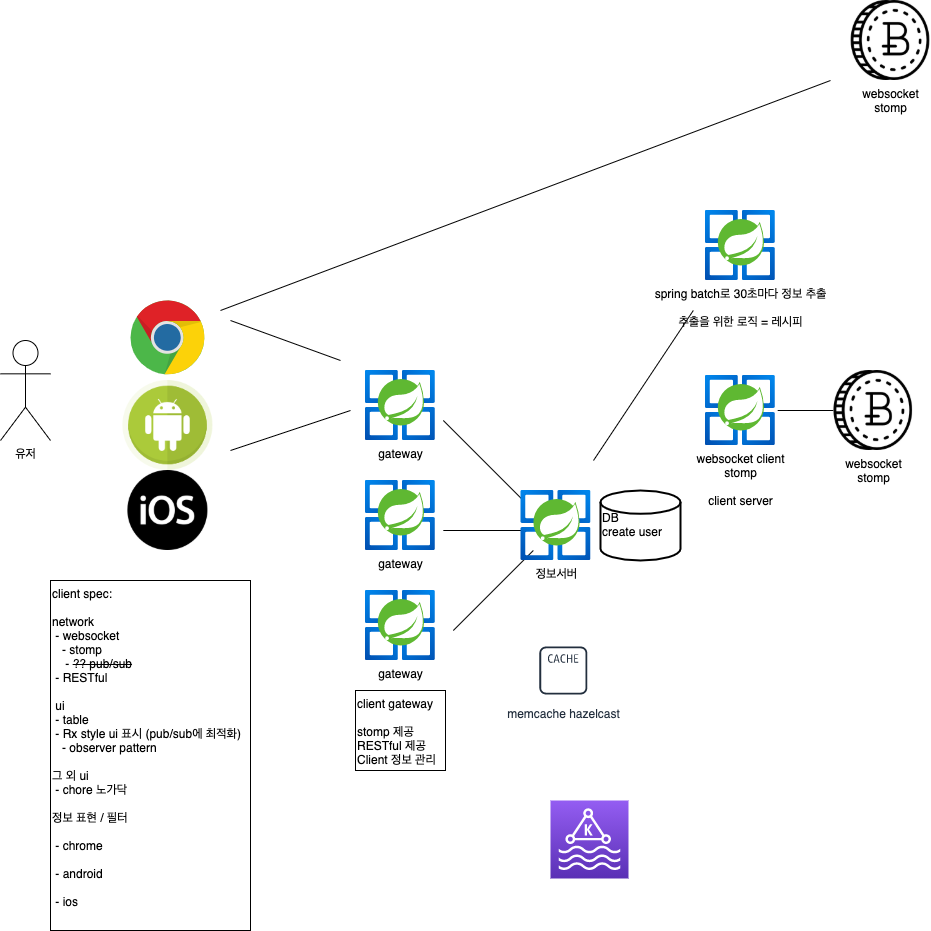

The diagram above was exported from draw.io. Its source (the exported page's mxGraphModel, read from the mxfile embedded in the PNG):
<mxGraphModel dx="1666" dy="1871" grid="1" gridSize="10" guides="1" tooltips="1" connect="1" arrows="1" fold="1" page="1" pageScale="1" pageWidth="850" pageHeight="1100" math="0" shadow="0">
  <root>
    <mxCell id="0" />
    <mxCell id="1" parent="0" />
    <mxCell id="F0bUZJI3T8froH60MYZj-2" value="유저" style="shape=umlActor;verticalLabelPosition=bottom;verticalAlign=top;html=1;outlineConnect=0;" vertex="1" parent="1">
      <mxGeometry x="70" y="80" width="50" height="100" as="geometry" />
    </mxCell>
    <mxCell id="F0bUZJI3T8froH60MYZj-5" value="" style="dashed=0;outlineConnect=0;html=1;align=center;labelPosition=center;verticalLabelPosition=bottom;verticalAlign=top;shape=mxgraph.weblogos.chrome" vertex="1" parent="1">
      <mxGeometry x="200" y="40" width="74.8" height="75.4" as="geometry" />
    </mxCell>
    <mxCell id="F0bUZJI3T8froH60MYZj-6" value="" style="shape=image;html=1;verticalAlign=top;verticalLabelPosition=bottom;labelBackgroundColor=#ffffff;imageAspect=0;aspect=fixed;image=https://cdn3.iconfinder.com/data/icons/ultimate-social/150/26_android-128.png" vertex="1" parent="1">
      <mxGeometry x="192.4" y="120" width="90" height="90" as="geometry" />
    </mxCell>
    <mxCell id="F0bUZJI3T8froH60MYZj-7" value="" style="shape=image;html=1;verticalAlign=top;verticalLabelPosition=bottom;labelBackgroundColor=#ffffff;imageAspect=0;aspect=fixed;image=https://cdn1.iconfinder.com/data/icons/system-black-circles/512/iOS-128.png" vertex="1" parent="1">
      <mxGeometry x="197.4" y="210" width="80" height="80" as="geometry" />
    </mxCell>
    <mxCell id="F0bUZJI3T8froH60MYZj-8" value="client spec:&lt;br&gt;&lt;br&gt;network&lt;br&gt;&amp;nbsp;- websocket&lt;br&gt;&amp;nbsp; &amp;nbsp;- stomp&lt;br&gt;&amp;nbsp; &amp;nbsp; - &lt;strike&gt;?? pub/sub&lt;/strike&gt;&lt;br&gt;&amp;nbsp;- RESTful&lt;br&gt;&lt;br&gt;&amp;nbsp;ui&lt;br&gt;&amp;nbsp;- table&lt;br&gt;&amp;nbsp;- Rx style ui 표시 (pub/sub에 최적화)&lt;br&gt;&amp;nbsp; &amp;nbsp;- observer pattern&lt;br&gt;&lt;br&gt;그 외 ui&lt;br&gt;&amp;nbsp;- chore 노가닥&lt;br&gt;&lt;br&gt;정보 표현 / 필터&amp;nbsp;&lt;br&gt;&lt;br&gt;&amp;nbsp;- chrome&lt;br&gt;&lt;br&gt;&amp;nbsp;- android&lt;br&gt;&lt;br&gt;&amp;nbsp;- ios" style="rounded=0;whiteSpace=wrap;html=1;align=left;verticalAlign=top;" vertex="1" parent="1">
      <mxGeometry x="120" y="320" width="200" height="350" as="geometry" />
    </mxCell>
    <mxCell id="F0bUZJI3T8froH60MYZj-9" value="gateway" style="aspect=fixed;html=1;points=[];align=center;image;fontSize=12;image=img/lib/azure2/compute/Azure_Spring_Cloud.svg;" vertex="1" parent="1">
      <mxGeometry x="432.81" y="110" width="74.38" height="70" as="geometry" />
    </mxCell>
    <mxCell id="F0bUZJI3T8froH60MYZj-10" value="" style="endArrow=none;html=1;" edge="1" parent="1">
      <mxGeometry width="50" height="50" relative="1" as="geometry">
        <mxPoint x="300" y="60" as="sourcePoint" />
        <mxPoint x="410" y="100" as="targetPoint" />
      </mxGeometry>
    </mxCell>
    <mxCell id="F0bUZJI3T8froH60MYZj-11" value="" style="endArrow=none;html=1;" edge="1" parent="1">
      <mxGeometry width="50" height="50" relative="1" as="geometry">
        <mxPoint x="300" y="190" as="sourcePoint" />
        <mxPoint x="420" y="150" as="targetPoint" />
      </mxGeometry>
    </mxCell>
    <mxCell id="F0bUZJI3T8froH60MYZj-17" value="client gateway&lt;br&gt;&lt;br&gt;&lt;span style=&quot;text-align: center ; background-color: rgb(255 , 255 , 255)&quot;&gt;stomp 제공&lt;/span&gt;&lt;br style=&quot;text-align: center&quot;&gt;&lt;span style=&quot;text-align: center ; background-color: rgb(255 , 255 , 255)&quot;&gt;RESTful 제공&lt;/span&gt;&lt;br style=&quot;text-align: center&quot;&gt;&lt;span style=&quot;text-align: center ; background-color: rgb(255 , 255 , 255)&quot;&gt;Client 정보 관리&amp;nbsp;&lt;/span&gt;" style="rounded=0;whiteSpace=wrap;html=1;align=left;verticalAlign=top;" vertex="1" parent="1">
      <mxGeometry x="425" y="430" width="90" height="80" as="geometry" />
    </mxCell>
    <mxCell id="F0bUZJI3T8froH60MYZj-19" value="gateway" style="aspect=fixed;html=1;points=[];align=center;image;fontSize=12;image=img/lib/azure2/compute/Azure_Spring_Cloud.svg;" vertex="1" parent="1">
      <mxGeometry x="432.81" y="220" width="74.38" height="70" as="geometry" />
    </mxCell>
    <mxCell id="F0bUZJI3T8froH60MYZj-20" value="gateway" style="aspect=fixed;html=1;points=[];align=center;image;fontSize=12;image=img/lib/azure2/compute/Azure_Spring_Cloud.svg;" vertex="1" parent="1">
      <mxGeometry x="432.81" y="330" width="74.38" height="70" as="geometry" />
    </mxCell>
    <mxCell id="F0bUZJI3T8froH60MYZj-22" value="&lt;br&gt;DB&lt;br&gt;create user" style="strokeWidth=2;html=1;shape=mxgraph.flowchart.database;whiteSpace=wrap;align=left;verticalAlign=top;" vertex="1" parent="1">
      <mxGeometry x="670" y="230" width="80" height="70" as="geometry" />
    </mxCell>
    <mxCell id="F0bUZJI3T8froH60MYZj-23" value="memcache hazelcast" style="outlineConnect=0;fontColor=#232F3E;gradientColor=none;strokeColor=#232F3E;fillColor=#ffffff;dashed=0;verticalLabelPosition=bottom;verticalAlign=top;align=center;html=1;fontSize=12;fontStyle=0;aspect=fixed;shape=mxgraph.aws4.resourceIcon;resIcon=mxgraph.aws4.cache_node;" vertex="1" parent="1">
      <mxGeometry x="602.81" y="380" width="60" height="60" as="geometry" />
    </mxCell>
    <mxCell id="F0bUZJI3T8froH60MYZj-26" value="websocket client&lt;br&gt;stomp&lt;br&gt;&lt;br&gt;client server" style="aspect=fixed;html=1;points=[];align=center;image;fontSize=12;image=img/lib/azure2/compute/Azure_Spring_Cloud.svg;" vertex="1" parent="1">
      <mxGeometry x="772.81" y="115" width="74.38" height="70" as="geometry" />
    </mxCell>
    <mxCell id="F0bUZJI3T8froH60MYZj-28" value="websocket&lt;br&gt;stomp" style="shape=image;html=1;verticalAlign=top;verticalLabelPosition=bottom;labelBackgroundColor=#ffffff;imageAspect=0;aspect=fixed;image=https://cdn0.iconfinder.com/data/icons/business-collection-2027/58/coin-10-128.png;imageBackground=#ffffff;" vertex="1" parent="1">
      <mxGeometry x="902.81" y="110" width="80" height="80" as="geometry" />
    </mxCell>
    <mxCell id="F0bUZJI3T8froH60MYZj-30" value="" style="endArrow=none;html=1;entryX=0;entryY=0.5;entryDx=0;entryDy=0;" edge="1" parent="1" source="F0bUZJI3T8froH60MYZj-26" target="F0bUZJI3T8froH60MYZj-28">
      <mxGeometry width="50" height="50" relative="1" as="geometry">
        <mxPoint x="792.81" y="255" as="sourcePoint" />
        <mxPoint x="842.81" y="205" as="targetPoint" />
      </mxGeometry>
    </mxCell>
    <mxCell id="F0bUZJI3T8froH60MYZj-31" value="spring batch로 30초마다 정보 추출&lt;br&gt;&lt;br&gt;추출을 위한 로직 = 레시피" style="aspect=fixed;html=1;points=[];align=center;image;fontSize=12;image=img/lib/azure2/compute/Azure_Spring_Cloud.svg;" vertex="1" parent="1">
      <mxGeometry x="772.81" y="-50" width="74.38" height="70" as="geometry" />
    </mxCell>
    <mxCell id="F0bUZJI3T8froH60MYZj-32" value="" style="points=[[0,0,0],[0.25,0,0],[0.5,0,0],[0.75,0,0],[1,0,0],[0,1,0],[0.25,1,0],[0.5,1,0],[0.75,1,0],[1,1,0],[0,0.25,0],[0,0.5,0],[0,0.75,0],[1,0.25,0],[1,0.5,0],[1,0.75,0]];outlineConnect=0;fontColor=#232F3E;gradientColor=#945DF2;gradientDirection=north;fillColor=#5A30B5;strokeColor=#ffffff;dashed=0;verticalLabelPosition=bottom;verticalAlign=top;align=center;html=1;fontSize=12;fontStyle=0;aspect=fixed;shape=mxgraph.aws4.resourceIcon;resIcon=mxgraph.aws4.managed_streaming_for_kafka;" vertex="1" parent="1">
      <mxGeometry x="620" y="540" width="78" height="78" as="geometry" />
    </mxCell>
    <mxCell id="F0bUZJI3T8froH60MYZj-33" value="" style="endArrow=none;html=1;" edge="1" parent="1">
      <mxGeometry width="50" height="50" relative="1" as="geometry">
        <mxPoint x="663" y="200" as="sourcePoint" />
        <mxPoint x="762.81" y="50" as="targetPoint" />
      </mxGeometry>
    </mxCell>
    <mxCell id="F0bUZJI3T8froH60MYZj-34" value="" style="endArrow=none;html=1;" edge="1" parent="1">
      <mxGeometry width="50" height="50" relative="1" as="geometry">
        <mxPoint x="512.81" y="160" as="sourcePoint" />
        <mxPoint x="592.81" y="240" as="targetPoint" />
      </mxGeometry>
    </mxCell>
    <mxCell id="F0bUZJI3T8froH60MYZj-35" value="" style="endArrow=none;html=1;" edge="1" parent="1">
      <mxGeometry width="50" height="50" relative="1" as="geometry">
        <mxPoint x="512.81" y="270" as="sourcePoint" />
        <mxPoint x="592.81" y="270" as="targetPoint" />
      </mxGeometry>
    </mxCell>
    <mxCell id="F0bUZJI3T8froH60MYZj-36" value="" style="endArrow=none;html=1;" edge="1" parent="1">
      <mxGeometry width="50" height="50" relative="1" as="geometry">
        <mxPoint x="522.81" y="370" as="sourcePoint" />
        <mxPoint x="602.81" y="290" as="targetPoint" />
      </mxGeometry>
    </mxCell>
    <mxCell id="F0bUZJI3T8froH60MYZj-37" value="정보서버" style="aspect=fixed;html=1;points=[];align=center;image;fontSize=12;image=img/lib/azure2/compute/Azure_Spring_Cloud.svg;" vertex="1" parent="1">
      <mxGeometry x="588.4300000000001" y="230" width="74.38" height="70" as="geometry" />
    </mxCell>
    <mxCell id="F0bUZJI3T8froH60MYZj-38" value="websocket&lt;br&gt;stomp" style="shape=image;html=1;verticalAlign=top;verticalLabelPosition=bottom;labelBackgroundColor=#ffffff;imageAspect=0;aspect=fixed;image=https://cdn0.iconfinder.com/data/icons/business-collection-2027/58/coin-10-128.png;imageBackground=#ffffff;" vertex="1" parent="1">
      <mxGeometry x="920" y="-260" width="80" height="80" as="geometry" />
    </mxCell>
    <mxCell id="F0bUZJI3T8froH60MYZj-39" value="" style="endArrow=none;html=1;" edge="1" parent="1">
      <mxGeometry width="50" height="50" relative="1" as="geometry">
        <mxPoint x="290" y="50" as="sourcePoint" />
        <mxPoint x="900" y="-180" as="targetPoint" />
      </mxGeometry>
    </mxCell>
  </root>
</mxGraphModel>